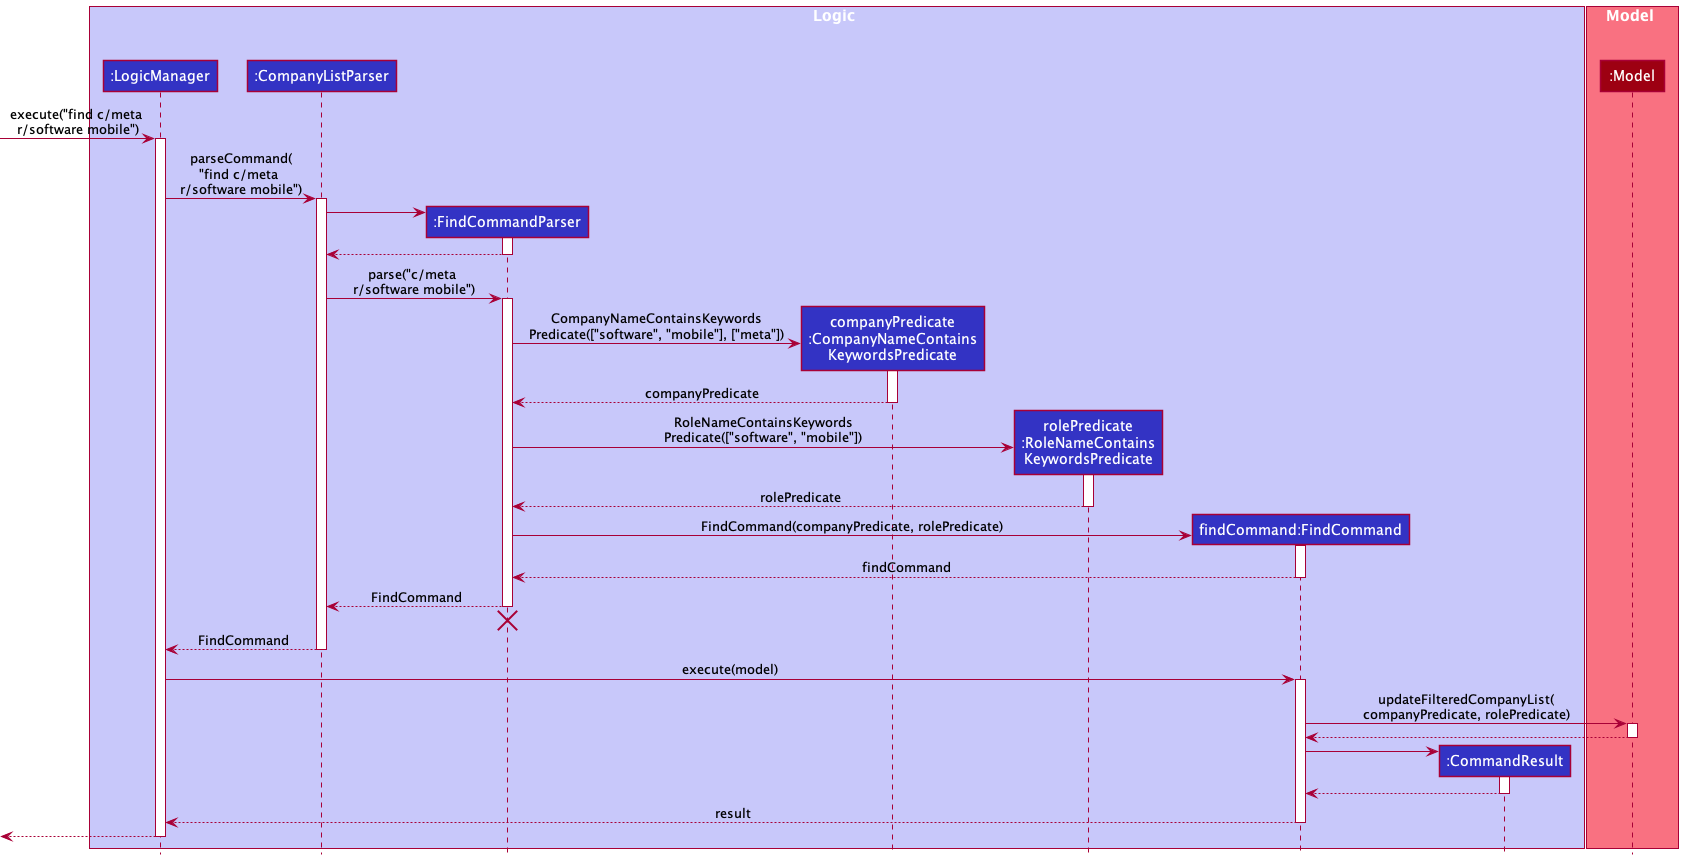

The diagram above was rendered by PlantUML. Its source (embedded in the PNG):
@startuml
!include style.puml

box Logic LOGIC_COLOR_T1
participant ":LogicManager" as LogicManager LOGIC_COLOR
participant ":CompanyListParser" as CompanyListParser LOGIC_COLOR
participant ":FindCommandParser" as FindCommandParser LOGIC_COLOR
participant "companyPredicate\n:CompanyNameContains\nKeywordsPredicate" as CompanyNameContainsKeywordsPredicate LOGIC_COLOR
participant "rolePredicate\n:RoleNameContains\nKeywordsPredicate" as RoleNameContainsKeywordsPredicate LOGIC_COLOR
participant "findCommand:FindCommand" as FindCommand LOGIC_COLOR
participant ":CommandResult" as CommandResult LOGIC_COLOR
end box

box Model MODEL_COLOR_T1
participant ":Model" as Model MODEL_COLOR
end box

[-> LogicManager : execute("find c/meta \nr/software mobile")
activate LogicManager

LogicManager -> CompanyListParser : parseCommand(\n"find c/meta \nr/software mobile")
activate CompanyListParser

create FindCommandParser
CompanyListParser -> FindCommandParser
activate FindCommandParser

FindCommandParser --> CompanyListParser
deactivate FindCommandParser

CompanyListParser -> FindCommandParser : parse("c/meta \nr/software mobile")
activate FindCommandParser

create CompanyNameContainsKeywordsPredicate
FindCommandParser -> CompanyNameContainsKeywordsPredicate : CompanyNameContainsKeywords\nPredicate(["software", "mobile"], ["meta"])
activate CompanyNameContainsKeywordsPredicate

CompanyNameContainsKeywordsPredicate --> FindCommandParser : companyPredicate
deactivate CompanyNameContainsKeywordsPredicate

create RoleNameContainsKeywordsPredicate
FindCommandParser -> RoleNameContainsKeywordsPredicate : RoleNameContainsKeywords\nPredicate(["software", "mobile"])
activate RoleNameContainsKeywordsPredicate

RoleNameContainsKeywordsPredicate --> FindCommandParser : rolePredicate
deactivate RoleNameContainsKeywordsPredicate

create FindCommand
FindCommandParser -> FindCommand : FindCommand(companyPredicate, rolePredicate)
activate FindCommand

FindCommand --> FindCommandParser : findCommand
deactivate FindCommand

FindCommandParser --> CompanyListParser : FindCommand
deactivate FindCommandParser
'Hidden arrow to position the destroy marker below the end of the activation bar.
FindCommandParser -[hidden]-> CompanyListParser
destroy FindCommandParser

CompanyListParser --> LogicManager : FindCommand
deactivate CompanyListParser

LogicManager -> FindCommand : execute(model)
activate FindCommand

FindCommand -> Model : updateFilteredCompanyList(\ncompanyPredicate, rolePredicate)
activate Model

Model --> FindCommand
deactivate Model

create CommandResult
FindCommand-> CommandResult
activate CommandResult

CommandResult --> FindCommand
deactivate CommandResult

FindCommand --> LogicManager : result
deactivate FindCommand

[<--LogicManager
deactivate LogicManager
@enduml